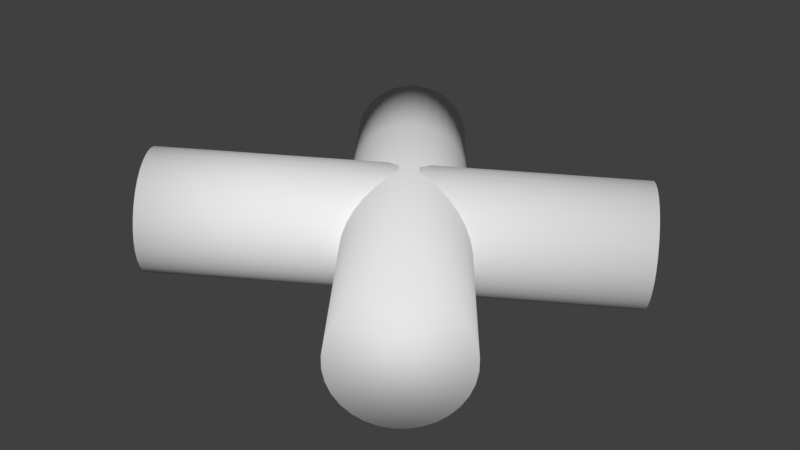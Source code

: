 # Source: firelogs.blend  (saved by Blender 2.79.0; exported with 4.5.12 LTS)
import bpy
from mathutils import Matrix  # noqa: F401  (used for matrix-valued properties, if any)

bpy.ops.wm.read_factory_settings(use_empty=True)
scene = bpy.context.scene
scene.name = 'Scene'

# ---- collections
col_collection_1 = bpy.data.collections.new('Collection 1'); scene.collection.children.link(col_collection_1)

# ---- world
world_world = bpy.data.worlds.new('World'); scene.world = world_world
world_world.color = (0.05088, 0.05088, 0.05088)
world_world.use_sun_shadow = False
world_world.sun_shadow_jitter_overblur = 0.0
world_world.cycles.sampling_method = 'MANUAL'

# ---- meshes
me_cylinder = bpy.data.meshes.new('Cylinder')
me_cylinder.from_pydata([(-1.919, -1.438, -0.5542), (-0.9662, -0.7709, -0.5993), (-1.854, -1.528, -0.5286), (-0.9016, -0.8614, -0.5737), (-1.793, -1.613, -0.4818), (-0.8405, -0.9456, -0.527), (-1.738, -1.687, -0.4157), (-0.7851, -1.02, -0.4608), (-1.69, -1.749, -0.3327), (-0.7376, -1.082, -0.3778), (-1.653, -1.797, -0.236), (-0.6999, -1.13, -0.2812), (-1.626, -1.828, -0.1294), (-0.6733, -1.161, -0.1746), (-1.612, -1.841, -0.01701), (-0.6589, -1.174, -0.06215), (-1.61, -1.835, 0.09694), (-0.6572, -1.168, 0.05181), (-1.621, -1.812, 0.208), (-0.6684, -1.145, 0.1629), (-1.645, -1.771, 0.312), (-0.6919, -1.104, 0.2669), (-1.68, -1.715, 0.4048), (-0.7269, -1.048, 0.3597), (-1.725, -1.645, 0.483), (-0.7721, -0.9781, 0.4379), (-1.778, -1.565, 0.5435), (-0.8256, -0.8975, 0.4983), (-1.838, -1.476, 0.5839), (-0.8855, -0.8092, 0.5388), (-1.902, -1.384, 0.6028), (-0.9494, -0.7166, 0.5576), (-1.968, -1.29, 0.5993), (-1.015, -0.6233, 0.5542), (-2.032, -1.2, 0.5737), (-1.079, -0.5328, 0.5286), (-2.093, -1.116, 0.527), (-1.141, -0.4486, 0.4818), (-2.149, -1.041, 0.4608), (-1.196, -0.3739, 0.4157), (-2.196, -0.9787, 0.3778), (-1.244, -0.3117, 0.3327), (-2.234, -0.9313, 0.2812), (-1.281, -0.2643, 0.236), (-2.261, -0.9005, 0.1746), (-1.308, -0.2335, 0.1294), (-2.275, -0.8875, 0.06215), (-1.322, -0.2206, 0.01701), (-2.277, -0.8929, -0.05181), (-1.324, -0.2259, -0.09694), (-2.266, -0.9163, -0.1629), (-1.313, -0.2494, -0.208), (-2.242, -0.957, -0.2669), (-1.289, -0.29, -0.312), (-2.207, -1.013, -0.3597), (-1.254, -0.3463, -0.4048), (-2.162, -1.083, -0.4379), (-1.209, -0.4161, -0.483), (-2.108, -1.164, -0.4983), (-1.156, -0.4967, -0.5435), (-2.048, -1.252, -0.5388), (-1.096, -0.585, -0.5839), (-1.985, -1.345, -0.5576), (-1.032, -0.6776, -0.6028), (1.789, 1.158, -0.7298), (1.854, 1.067, -0.7043), (1.915, 0.9831, -0.6575), (1.97, 0.9085, -0.5913), (2.018, 0.8462, -0.5083), (2.056, 0.7988, -0.4117), (2.082, 0.768, -0.3051), (2.097, 0.7551, -0.1927), (2.098, 0.7604, -0.07871), (2.087, 0.7839, 0.03239), (2.063, 0.8245, 0.1364), (2.028, 0.8808, 0.2292), (1.983, 0.9506, 0.3073), (1.93, 1.031, 0.3678), (1.87, 1.119, 0.4082), (1.806, 1.212, 0.4271), (1.74, 1.305, 0.4237), (1.676, 1.396, 0.3981), (1.615, 1.48, 0.3513), (1.559, 1.555, 0.2852), (1.512, 1.617, 0.2022), (1.474, 1.664, 0.1055), (1.447, 1.695, -0.00107), (1.433, 1.708, -0.1135), (1.431, 1.703, -0.2275), (1.443, 1.679, -0.3385), (1.466, 1.639, -0.4425), (1.501, 1.582, -0.5354), (1.546, 1.513, -0.6135), (1.6, 1.432, -0.674), (1.66, 1.344, -0.7144), (1.724, 1.251, -0.7333), (-0.9479, 2.108, -0.04713), (-0.2304, 1.197, -0.02457), (-0.9465, 2.106, -0.1608), (-0.2291, 1.195, -0.1382), (-0.9626, 2.091, -0.2722), (-0.2451, 1.18, -0.2497), (-0.9955, 2.062, -0.3773), (-0.278, 1.151, -0.3547), (-1.044, 2.022, -0.4718), (-0.3265, 1.111, -0.4492), (-1.106, 1.971, -0.5521), (-0.3886, 1.06, -0.5296), (-1.18, 1.911, -0.6153), (-0.4621, 1.0, -0.5927), (-1.262, 1.845, -0.6588), (-0.5441, 0.9347, -0.6363), (-1.349, 1.776, -0.681), (-0.6314, 0.8653, -0.6584), (-1.438, 1.706, -0.681), (-0.7207, 0.795, -0.6585), (-1.526, 1.637, -0.6589), (-0.8085, 0.7263, -0.6363), (-1.609, 1.573, -0.6154), (-0.8915, 0.662, -0.5928), (-1.684, 1.515, -0.5523), (-0.9666, 0.6045, -0.5297), (-1.748, 1.467, -0.4719), (-1.031, 0.556, -0.4494), (-1.799, 1.429, -0.3774), (-1.081, 0.5183, -0.3549), (-1.834, 1.404, -0.2725), (-1.117, 0.493, -0.2499), (-1.853, 1.392, -0.161), (-1.136, 0.481, -0.1384), (-1.855, 1.394, -0.04734), (-1.137, 0.4827, -0.02478), (-1.838, 1.409, 0.06413), (-1.121, 0.4981, 0.08669), (-1.806, 1.437, 0.1691), (-1.088, 0.5266, 0.1917), (-1.757, 1.478, 0.2636), (-1.04, 0.5671, 0.2862), (-1.695, 1.529, 0.344), (-0.9775, 0.6181, 0.3666), (-1.621, 1.588, 0.4072), (-0.904, 0.6775, 0.4297), (-1.54, 1.654, 0.4507), (-0.822, 0.7432, 0.4732), (-1.452, 1.723, 0.4729), (-0.7347, 0.8125, 0.4954), (-1.363, 1.794, 0.4729), (-0.6454, 0.8828, 0.4955), (-1.275, 1.862, 0.4508), (-0.5576, 0.9515, 0.4733), (-1.192, 1.927, 0.4073), (-0.4746, 1.016, 0.4298), (-1.117, 1.984, 0.3442), (-0.3995, 1.073, 0.3667), (-1.053, 2.033, 0.2638), (-0.3354, 1.122, 0.2864), (-1.002, 2.07, 0.1693), (-0.2847, 1.16, 0.1919), (-0.9667, 2.096, 0.06433), (-0.2492, 1.185, 0.08689), (1.839, -1.43, 0.04048), (1.84, -1.432, -0.07317), (1.824, -1.447, -0.1846), (1.791, -1.476, -0.2896), (1.743, -1.516, -0.3842), (1.681, -1.567, -0.4645), (1.607, -1.627, -0.5277), (1.525, -1.692, -0.5712), (1.438, -1.762, -0.5934), (1.349, -1.832, -0.5934), (1.261, -1.901, -0.5713), (1.178, -1.965, -0.5278), (1.103, -2.022, -0.4647), (1.039, -2.071, -0.3843), (0.9878, -2.109, -0.2898), (0.9523, -2.134, -0.1848), (0.9336, -2.146, -0.07338), (0.9322, -2.144, 0.04027), (0.9482, -2.129, 0.1517), (0.9811, -2.1, 0.2567), (1.03, -2.06, 0.3513), (1.092, -2.009, 0.4316), (1.165, -1.949, 0.4948), (1.247, -1.884, 0.5383), (1.335, -1.814, 0.5605), (1.424, -1.744, 0.5605), (1.512, -1.675, 0.5384), (1.595, -1.611, 0.4949), (1.67, -1.554, 0.4318), (1.734, -1.505, 0.3514), (1.785, -1.467, 0.2569), (1.82, -1.442, 0.1519)], [], [(0, 1, 3, 2), (2, 3, 5, 4), (4, 5, 7, 6), (6, 7, 9, 8), (8, 9, 11, 10), (10, 11, 13, 12), (12, 13, 15, 14), (14, 15, 17, 16), (16, 17, 19, 18), (18, 19, 21, 20), (20, 21, 23, 22), (22, 23, 25, 24), (24, 25, 27, 26), (26, 27, 29, 28), (28, 29, 31, 30), (30, 31, 33, 32), (32, 33, 35, 34), (34, 35, 37, 36), (36, 37, 39, 38), (38, 39, 41, 40), (40, 41, 43, 42), (42, 43, 45, 44), (44, 45, 47, 46), (46, 47, 49, 48), (48, 49, 51, 50), (50, 51, 53, 52), (52, 53, 55, 54), (54, 55, 57, 56), (56, 57, 59, 58), (58, 59, 61, 60), (5, 3, 65, 66), (60, 61, 63, 62), (62, 63, 1, 0), (0, 2, 4, 6, 8, 10, 12, 14, 16, 18, 20, 22, 24, 26, 28, 30, 32, 34, 36, 38, 40, 42, 44, 46, 48, 50, 52, 54, 56, 58, 60, 62), (65, 64, 95, 94, 93, 92, 91, 90, 89, 88, 87, 86, 85, 84, 83, 82, 81, 80, 79, 78, 77, 76, 75, 74, 73, 72, 71, 70, 69, 68, 67, 66), (23, 21, 74, 75), (41, 39, 83, 84), (59, 57, 92, 93), (15, 13, 70, 71), (33, 31, 79, 80), (51, 49, 88, 89), (7, 5, 66, 67), (25, 23, 75, 76), (43, 41, 84, 85), (61, 59, 93, 94), (17, 15, 71, 72), (35, 33, 80, 81), (53, 51, 89, 90), (9, 7, 67, 68), (27, 25, 76, 77), (45, 43, 85, 86), (63, 61, 94, 95), (19, 17, 72, 73), (37, 35, 81, 82), (55, 53, 90, 91), (11, 9, 68, 69), (29, 27, 77, 78), (47, 45, 86, 87), (3, 1, 64, 65), (1, 63, 95, 64), (21, 19, 73, 74), (39, 37, 82, 83), (57, 55, 91, 92), (13, 11, 69, 70), (31, 29, 78, 79), (49, 47, 87, 88), (96, 97, 99, 98), (98, 99, 101, 100), (100, 101, 103, 102), (102, 103, 105, 104), (104, 105, 107, 106), (106, 107, 109, 108), (108, 109, 111, 110), (110, 111, 113, 112), (112, 113, 115, 114), (114, 115, 117, 116), (116, 117, 119, 118), (118, 119, 121, 120), (120, 121, 123, 122), (122, 123, 125, 124), (124, 125, 127, 126), (126, 127, 129, 128), (128, 129, 131, 130), (130, 131, 133, 132), (132, 133, 135, 134), (134, 135, 137, 136), (136, 137, 139, 138), (138, 139, 141, 140), (140, 141, 143, 142), (142, 143, 145, 144), (144, 145, 147, 146), (146, 147, 149, 148), (148, 149, 151, 150), (150, 151, 153, 152), (152, 153, 155, 154), (154, 155, 157, 156), (101, 99, 161, 162), (156, 157, 159, 158), (158, 159, 97, 96), (96, 98, 100, 102, 104, 106, 108, 110, 112, 114, 116, 118, 120, 122, 124, 126, 128, 130, 132, 134, 136, 138, 140, 142, 144, 146, 148, 150, 152, 154, 156, 158), (161, 160, 191, 190, 189, 188, 187, 186, 185, 184, 183, 182, 181, 180, 179, 178, 177, 176, 175, 174, 173, 172, 171, 170, 169, 168, 167, 166, 165, 164, 163, 162), (119, 117, 170, 171), (137, 135, 179, 180), (155, 153, 188, 189), (111, 109, 166, 167), (129, 127, 175, 176), (147, 145, 184, 185), (103, 101, 162, 163), (121, 119, 171, 172), (139, 137, 180, 181), (157, 155, 189, 190), (113, 111, 167, 168), (131, 129, 176, 177), (149, 147, 185, 186), (105, 103, 163, 164), (123, 121, 172, 173), (141, 139, 181, 182), (159, 157, 190, 191), (115, 113, 168, 169), (133, 131, 177, 178), (151, 149, 186, 187), (107, 105, 164, 165), (125, 123, 173, 174), (143, 141, 182, 183), (99, 97, 160, 161), (97, 159, 191, 160), (117, 115, 169, 170), (135, 133, 178, 179), (153, 151, 187, 188), (109, 107, 165, 166), (127, 125, 174, 175), (145, 143, 183, 184)])
me_cylinder.polygons.foreach_set('use_smooth', [True] * 132)
_uv = me_cylinder.uv_layers.new(name='UVMap')
_uv.uv.foreach_set('vector', [0.6793, 0.6276, 0.6793, 0.4663, 0.6917, 0.4663, 0.6917, 0.6276, 0.6917, 0.6276, 0.6917, 0.4663, 0.7055, 0.4663, 0.7055, 0.6276, 0.7055, 0.6276, 0.7055, 0.4663, 0.7201, 0.4663, 0.7201, 0.6276, 0.7201, 0.6276, 0.7201, 0.4663, 0.735, 0.4663, 0.735, 0.6276, 0.735, 0.6276, 0.735, 0.4663, 0.7496, 0.4663, 0.7496, 0.6276, 0.7496, 0.6276, 0.7496, 0.4663, 0.7633, 0.4663, 0.7633, 0.6276, 0.7633, 0.6276, 0.7633, 0.4663, 0.7757, 0.4663, 0.7757, 0.6276, 0.5514, 0.6276, 0.5514, 0.4663, 0.5619, 0.4663, 0.5619, 0.6276, 0.5619, 0.6276, 0.5619, 0.4663, 0.5743, 0.4663, 0.5743, 0.6276, 0.5743, 0.6276, 0.5743, 0.4663, 0.5881, 0.4663, 0.5881, 0.6276, 0.5881, 0.6276, 0.5881, 0.4663, 0.6027, 0.4663, 0.6027, 0.6276, 0.6027, 0.6276, 0.6027, 0.4663, 0.6175, 0.4663, 0.6175, 0.6276, 0.6175, 0.6276, 0.6175, 0.4663, 0.6321, 0.4663, 0.6321, 0.6276, 0.6321, 0.6276, 0.6321, 0.4663, 0.6459, 0.4663, 0.6459, 0.6276, 0.6459, 0.6276, 0.6459, 0.4663, 0.6583, 0.4663, 0.6583, 0.6276, 0.6583, 0.6276, 0.6583, 0.4663, 0.6688, 0.4663, 0.6688, 0.6276, 0.9036, 0.6276, 0.9036, 0.4663, 0.916, 0.4663, 0.916, 0.6276, 0.916, 0.6276, 0.916, 0.4663, 0.9298, 0.4663, 0.9298, 0.6276, 0.9298, 0.6276, 0.9298, 0.4663, 0.9444, 0.4663, 0.9444, 0.6276, 0.9444, 0.6276, 0.9444, 0.4663, 0.9593, 0.4663, 0.9593, 0.6276, 0.9593, 0.6276, 0.9593, 0.4663, 0.9739, 0.4663, 0.9739, 0.6276, 0.9739, 0.6276, 0.9739, 0.4663, 0.9876, 0.4663, 0.9876, 0.6276, 0.9876, 0.6276, 0.9876, 0.4663, 1.0, 0.4663, 1.0, 0.6276, 0.9036, 3.303e-08, 0.9036, 0.1613, 0.8931, 0.1613, 0.8931, 0.0, 0.8931, 0.0, 0.8931, 0.1613, 0.8807, 0.1613, 0.8807, 6.606e-08, 0.8807, 6.606e-08, 0.8807, 0.1613, 0.867, 0.1613, 0.867, 6.606e-08, 0.867, 6.606e-08, 0.867, 0.1613, 0.8524, 0.1613, 0.8524, 6.606e-08, 0.8524, 6.606e-08, 0.8524, 0.1613, 0.8375, 0.1613, 0.8375, 3.303e-08, 0.8375, 3.303e-08, 0.8375, 0.1613, 0.8229, 0.1613, 0.8229, 0.0, 0.8229, 0.0, 0.8229, 0.1613, 0.8091, 0.1613, 0.8091, 3.303e-08, 0.7055, 0.4663, 0.6917, 0.4663, 0.6917, 3.303e-08, 0.7055, 3.303e-08, 0.8091, 3.303e-08, 0.8091, 0.1613, 0.7967, 0.1613, 0.7967, 3.303e-08, 0.7967, 3.303e-08, 0.7967, 0.1613, 0.7862, 0.1613, 0.7862, 6.606e-08, 0.02733, 0.5662, 0.03967, 0.5574, 0.05339, 0.5514, 0.06795, 0.5483, 0.0828, 0.5483, 0.09736, 0.5514, 0.1111, 0.5574, 0.1234, 0.5662, 0.1339, 0.5774, 0.1422, 0.5905, 0.1479, 0.6051, 0.1508, 0.6206, 0.1508, 0.6365, 0.1479, 0.652, 0.1422, 0.6666, 0.1339, 0.6797, 0.1234, 0.6909, 0.1111, 0.6997, 0.09736, 0.7057, 0.0828, 0.7088, 0.06795, 0.7088, 0.05339, 0.7057, 0.03967, 0.6997, 0.02733, 0.6909, 0.01683, 0.6797, 0.008579, 0.6666, 0.002897, 0.652, 0.0, 0.6365, 7.778e-09, 0.6207, 0.002897, 0.6052, 0.008579, 0.5906, 0.01683, 0.5774, 0.3394, 0.7756, 0.327, 0.7668, 0.3166, 0.7556, 0.3083, 0.7424, 0.3026, 0.7278, 0.2997, 0.7123, 0.2997, 0.6965, 0.3026, 0.681, 0.3083, 0.6664, 0.3166, 0.6533, 0.327, 0.6421, 0.3394, 0.6333, 0.3531, 0.6273, 0.3677, 0.6242, 0.3825, 0.6242, 0.3971, 0.6273, 0.4108, 0.6333, 0.4231, 0.6421, 0.4336, 0.6533, 0.4419, 0.6664, 0.4476, 0.681, 0.4505, 0.6965, 0.4505, 0.7124, 0.4476, 0.7279, 0.4419, 0.7425, 0.4336, 0.7556, 0.4231, 0.7668, 0.4108, 0.7756, 0.3971, 0.7816, 0.3825, 0.7847, 0.3677, 0.7847, 0.3531, 0.7816, 0.6027, 0.4663, 0.5881, 0.4663, 0.5881, 3.303e-08, 0.6027, 3.303e-08, 0.9593, 0.4663, 0.9444, 0.4663, 0.9444, 0.0, 0.9593, 3.303e-08, 0.8229, 0.1613, 0.8375, 0.1613, 0.8375, 0.6276, 0.8229, 0.6276, 0.7757, 0.4663, 0.7633, 0.4663, 0.7633, 3.303e-08, 0.7757, 3.303e-08, 0.6688, 0.4663, 0.6583, 0.4663, 0.6583, 0.0, 0.6688, 0.0, 0.8807, 0.1613, 0.8931, 0.1613, 0.8931, 0.6276, 0.8807, 0.6276, 0.7201, 0.4663, 0.7055, 0.4663, 0.7055, 3.303e-08, 0.7201, 3.303e-08, 0.6175, 0.4663, 0.6027, 0.4663, 0.6027, 3.303e-08, 0.6175, 3.303e-08, 0.9739, 0.4663, 0.9593, 0.4663, 0.9593, 3.303e-08, 0.9739, 0.0, 0.8091, 0.1613, 0.8229, 0.1613, 0.8229, 0.6276, 0.8091, 0.6276, 0.7862, 0.4663, 0.7757, 0.4663, 0.7757, 3.303e-08, 0.7862, 0.0, 0.916, 0.4663, 0.9036, 0.4663, 0.9036, 3.303e-08, 0.916, 0.0, 0.867, 0.1613, 0.8807, 0.1613, 0.8807, 0.6276, 0.867, 0.6276, 0.735, 0.4663, 0.7201, 0.4663, 0.7201, 3.303e-08, 0.735, 3.303e-08, 0.6321, 0.4663, 0.6175, 0.4663, 0.6175, 3.303e-08, 0.6321, 3.303e-08, 0.9876, 0.4663, 0.9739, 0.4663, 0.9739, 0.0, 0.9876, 0.0, 0.7967, 0.1613, 0.8091, 0.1613, 0.8091, 0.6276, 0.7967, 0.6276, 0.5743, 0.4663, 0.5619, 0.4663, 0.5619, 3.303e-08, 0.5743, 3.303e-08, 0.9298, 0.4663, 0.916, 0.4663, 0.916, 0.0, 0.9298, 3.303e-08, 0.8524, 0.1613, 0.867, 0.1613, 0.867, 0.6276, 0.8524, 0.6276, 0.7496, 0.4663, 0.735, 0.4663, 0.735, 3.303e-08, 0.7496, 6.606e-08, 0.6459, 0.4663, 0.6321, 0.4663, 0.6321, 3.303e-08, 0.6459, 0.0, 1.0, 0.4663, 0.9876, 0.4663, 0.9876, 0.0, 1.0, 0.0, 0.6917, 0.4663, 0.6793, 0.4663, 0.6793, 0.0, 0.6917, 3.303e-08, 0.6793, 0.4663, 0.6688, 0.4663, 0.6688, 3.303e-08, 0.6793, 0.0, 0.5881, 0.4663, 0.5743, 0.4663, 0.5743, 3.303e-08, 0.5881, 3.303e-08, 0.9444, 0.4663, 0.9298, 0.4663, 0.9298, 3.303e-08, 0.9444, 0.0, 0.8375, 0.1613, 0.8524, 0.1613, 0.8524, 0.6276, 0.8375, 0.6276, 0.7633, 0.4663, 0.7496, 0.4663, 0.7496, 6.606e-08, 0.7633, 3.303e-08, 0.6583, 0.4663, 0.6459, 0.4663, 0.6459, 0.0, 0.6583, 0.0, 0.8931, 0.1613, 0.9036, 0.1613, 0.9036, 0.6276, 0.8931, 0.6276, 0.4739, 0.6242, 0.4739, 0.4635, 0.4886, 0.4635, 0.4886, 0.6242, 0.4886, 0.6242, 0.4886, 0.4635, 0.5034, 0.4635, 0.5034, 0.6242, 0.5034, 0.6242, 0.5034, 0.4635, 0.5176, 0.4635, 0.5176, 0.6242, 0.5176, 0.6242, 0.5176, 0.4635, 0.5306, 0.4635, 0.5306, 0.6241, 0.5306, 0.6241, 0.5306, 0.4635, 0.542, 0.4634, 0.542, 0.6241, 0.542, 0.6241, 0.542, 0.4634, 0.5514, 0.4634, 0.5514, 0.624, 0.194, 1.0, 0.194, 0.8853, 0.2077, 0.8812, 0.2077, 0.9959, 0.2077, 0.9959, 0.2077, 0.8812, 0.2223, 0.8792, 0.2223, 0.9939, 0.2223, 0.9939, 0.2223, 0.8792, 0.2372, 0.8794, 0.2372, 0.9941, 0.1499, 0.001419, 0.1328, 0.1128, 0.118, 0.1114, 0.1351, 0.0, 0.1351, 0.0, 0.118, 0.1114, 0.1035, 0.1122, 0.1206, 0.000806, 0.1206, 0.000806, 0.1035, 0.1122, 0.08983, 0.1152, 0.1069, 0.003805, 0.4256, 2.808e-06, 0.4256, 0.1607, 0.4161, 0.1607, 0.4161, 5.751e-05, 0.4161, 5.751e-05, 0.4161, 0.1607, 0.4046, 0.1608, 0.4046, 0.0001024, 0.4046, 0.0001024, 0.4046, 0.1608, 0.3915, 0.1608, 0.3915, 0.0001356, 0.3915, 0.0001356, 0.3915, 0.1608, 0.3773, 0.1608, 0.3772, 0.0001558, 0.3772, 0.0001558, 0.3773, 0.1608, 0.3625, 0.1608, 0.3625, 0.0001625, 0.3625, 0.0001625, 0.3625, 0.1608, 0.3477, 0.1608, 0.3477, 0.0001552, 0.3477, 0.0001552, 0.3477, 0.1608, 0.3336, 0.1608, 0.3336, 0.0001343, 0.3336, 0.0001343, 0.3336, 0.1608, 0.3205, 0.1608, 0.3205, 0.0001005, 0.3205, 0.0001005, 0.3205, 0.1608, 0.3091, 0.1607, 0.3091, 5.516e-05, 0.3091, 5.516e-05, 0.3091, 0.1607, 0.2997, 0.1607, 0.2997, 0.0, 0.1508, 0.9939, 0.1508, 0.8792, 0.1645, 0.8833, 0.1645, 0.998, 0.1645, 0.998, 0.1645, 0.8833, 0.1791, 0.8853, 0.1791, 1.0, 0.1791, 1.0, 0.1791, 0.8853, 0.194, 0.8851, 0.194, 0.9998, 0.2333, 0.1144, 0.2504, 0.2257, 0.2357, 0.2271, 0.2186, 0.1158, 0.2186, 0.1158, 0.2357, 0.2271, 0.2212, 0.2263, 0.2041, 0.115, 0.2041, 0.115, 0.2212, 0.2263, 0.2075, 0.2233, 0.1904, 0.112, 0.4256, 0.624, 0.4256, 0.4634, 0.435, 0.4634, 0.435, 0.6241, 0.435, 0.6241, 0.435, 0.4634, 0.4465, 0.4635, 0.4465, 0.6241, 0.5034, 0.4635, 0.4886, 0.4635, 0.4886, 0.0001624, 0.5034, 0.0001552, 0.4465, 0.6241, 0.4465, 0.4635, 0.4596, 0.4635, 0.4596, 0.6242, 0.4596, 0.6242, 0.4596, 0.4635, 0.4739, 0.4635, 0.4739, 0.6242, 0.1532, 0.08149, 0.1501, 0.07072, 0.1499, 0.05946, 0.1525, 0.04813, 0.1579, 0.03718, 0.1659, 0.02703, 0.1762, 0.01806, 0.1883, 0.01063, 0.2018, 0.005007, 0.2162, 0.001419, 0.231, 0.0, 0.2455, 0.0008059, 0.2592, 0.003805, 0.2716, 0.008883, 0.2822, 0.01584, 0.2905, 0.02442, 0.2964, 0.03428, 0.2995, 0.04505, 0.2997, 0.05632, 0.2971, 0.06764, 0.2917, 0.07859, 0.2837, 0.08874, 0.2734, 0.09771, 0.2613, 0.1051, 0.2477, 0.1108, 0.2333, 0.1144, 0.2186, 0.1158, 0.2041, 0.115, 0.1904, 0.112, 0.178, 0.1069, 0.1674, 0.09993, 0.1591, 0.09135, 0.1496, 0.5033, 0.1465, 0.514, 0.1407, 0.5239, 0.1323, 0.5325, 0.1217, 0.5394, 0.1093, 0.5445, 0.09562, 0.5475, 0.08112, 0.5483, 0.06638, 0.5469, 0.05197, 0.5433, 0.03845, 0.5377, 0.02632, 0.5302, 0.01607, 0.5213, 0.008072, 0.5111, 0.002647, 0.5002, 0.0, 0.4889, 0.0002326, 0.4776, 0.003336, 0.4668, 0.00919, 0.457, 0.01757, 0.4484, 0.02816, 0.4414, 0.04054, 0.4363, 0.05424, 0.4333, 0.06874, 0.4325, 0.08348, 0.434, 0.09789, 0.4375, 0.1114, 0.4432, 0.1235, 0.4506, 0.1338, 0.4596, 0.1418, 0.4697, 0.1472, 0.4807, 0.1499, 0.492, 0.1035, 0.1122, 0.118, 0.1114, 0.06874, 0.4325, 0.05424, 0.4333, 0.3205, 0.1608, 0.3336, 0.1608, 0.3336, 0.6242, 0.3205, 0.6241, 0.435, 0.4634, 0.4256, 0.4634, 0.4256, 2.775e-06, 0.435, 5.751e-05, 0.2077, 0.8812, 0.194, 0.8853, 0.194, 0.5544, 0.2077, 0.5503, 0.3773, 0.1608, 0.3915, 0.1608, 0.3915, 0.6242, 0.3773, 0.6242, 0.194, 0.8851, 0.1791, 0.8853, 0.1791, 0.5544, 0.194, 0.5542, 0.5176, 0.4635, 0.5034, 0.4635, 0.5034, 0.0001552, 0.5176, 0.0001342, 0.08983, 0.1152, 0.1035, 0.1122, 0.05424, 0.4333, 0.04054, 0.4363, 0.3091, 0.1607, 0.3205, 0.1608, 0.3205, 0.6241, 0.3091, 0.6241, 0.4465, 0.4635, 0.435, 0.4634, 0.435, 5.751e-05, 0.4465, 0.0001023, 0.2223, 0.8792, 0.2077, 0.8812, 0.2077, 0.5503, 0.2223, 0.5483, 0.3625, 0.1608, 0.3773, 0.1608, 0.3773, 0.6242, 0.3625, 0.6242, 0.2357, 0.2271, 0.2504, 0.2257, 0.2997, 0.5469, 0.285, 0.5483, 0.5306, 0.4635, 0.5176, 0.4635, 0.5176, 0.0001342, 0.5306, 0.0001005, 0.4161, 0.1607, 0.4256, 0.1607, 0.4256, 0.624, 0.4161, 0.6241, 0.2997, 0.1607, 0.3091, 0.1607, 0.3091, 0.6241, 0.2997, 0.624, 0.4596, 0.4635, 0.4465, 0.4635, 0.4465, 0.0001023, 0.4596, 0.0001356, 0.2372, 0.8794, 0.2223, 0.8792, 0.2223, 0.5483, 0.2372, 0.5485, 0.3477, 0.1608, 0.3625, 0.1608, 0.3625, 0.6242, 0.3477, 0.6242, 0.2212, 0.2263, 0.2357, 0.2271, 0.285, 0.5483, 0.2705, 0.5475, 0.542, 0.4634, 0.5306, 0.4635, 0.5306, 0.0001005, 0.542, 5.516e-05, 0.4046, 0.1608, 0.4161, 0.1607, 0.4161, 0.6241, 0.4046, 0.6241, 0.1645, 0.8833, 0.1508, 0.8792, 0.1508, 0.5483, 0.1645, 0.5524, 0.4886, 0.4635, 0.4739, 0.4635, 0.4739, 0.0001558, 0.4886, 0.0001624, 0.4739, 0.4635, 0.4596, 0.4635, 0.4596, 0.0001356, 0.4739, 0.0001558, 0.118, 0.1114, 0.1328, 0.1128, 0.08348, 0.434, 0.06874, 0.4325, 0.3336, 0.1608, 0.3477, 0.1608, 0.3477, 0.6242, 0.3336, 0.6242, 0.2075, 0.2233, 0.2212, 0.2263, 0.2705, 0.5475, 0.2568, 0.5445, 0.5514, 0.4634, 0.542, 0.4634, 0.542, 5.516e-05, 0.5514, 0.0, 0.3915, 0.1608, 0.4046, 0.1608, 0.4046, 0.6241, 0.3915, 0.6242, 0.1791, 0.8853, 0.1645, 0.8833, 0.1645, 0.5524, 0.1791, 0.5544])
me_cylinder.use_remesh_preserve_volume = False
me_cylinder.use_remesh_preserve_attributes = False
me_cylinder.use_mirror_vertex_groups = False
me_cylinder.update()

# ---- objects
ob_cylinder = bpy.data.objects.new('Cylinder', me_cylinder)

# ---- transforms, parenting, visibility, modifiers, constraints
ob_cylinder.location = (0.0, 0.0, 0.0)
ob_cylinder.lineart.crease_threshold = 0.0

# ---- collection membership
col_collection_1.objects.link(ob_cylinder)

# ---- scene / render settings (as saved in the file)
scene.frame_start = 1; scene.frame_end = 250; scene.frame_set(1)
scene.render.engine = 'BLENDER_EEVEE_NEXT'
scene.render.resolution_percentage = 50
scene.render.dither_intensity = 0.0
scene.cycles.use_denoising = False
scene.cycles.samples = 128
scene.cycles.sampling_pattern = 'TABULATED_SOBOL'
scene.cycles.use_adaptive_sampling = False
scene.cycles.use_light_tree = False
scene.cycles.blur_glossy = 0.0
scene.cycles.sample_clamp_indirect = 0.0
scene.view_settings.view_transform = 'Standard'
bpy.context.view_layer.update()

# ---- added for rendering (the .blend has no active camera and no usable light): camera, sun
cam_auto = bpy.data.cameras.new('AutoCamera')
cam_auto.lens = 50.0
cam_auto.sensor_width = 36.0
cam_auto.clip_end = 1000.0
ob_auto_camera = bpy.data.objects.new('AutoCamera', cam_auto)
scene.collection.objects.link(ob_auto_camera)
ob_auto_camera.location = (5.69006, -6.95434, 4.55824)
ob_auto_camera.rotation_euler = (1.09748, -7.21219e-08, 0.694738)
scene.camera = ob_auto_camera
light_auto_sun = bpy.data.lights.new('AutoSun', 'SUN')
light_auto_sun.energy = 3.0
light_auto_sun.angle = 0.0523599
ob_auto_sun = bpy.data.objects.new('AutoSun', light_auto_sun)
scene.collection.objects.link(ob_auto_sun)
ob_auto_sun.rotation_euler = (0.872665, 0.174533, 0.523599)
bpy.context.view_layer.update()
